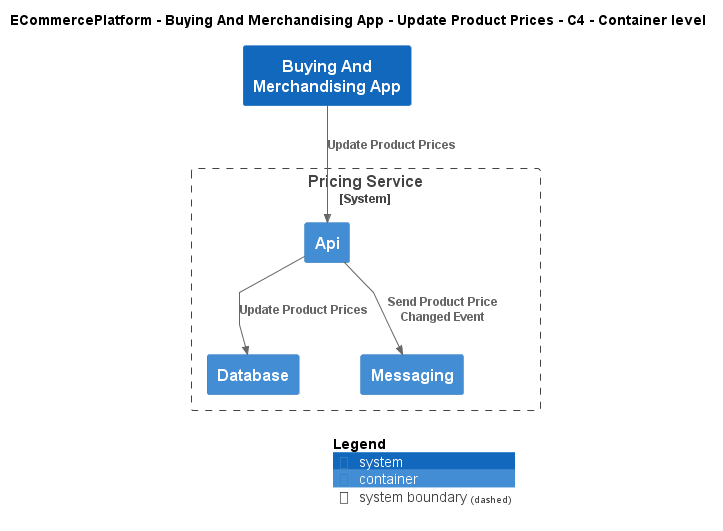

The diagram above was rendered by PlantUML. Its source (embedded in the PNG):
@startuml
!include ..\..\..\..\..\.c4s\C4_Container.puml

AddElementTag("c4interflow:lifecycle:new", $bgColor=green, $fontColor=#ffffff, $borderColor=green, $shadowing="False")
AddElementTag("c4interflow:lifecycle:changed", $bgColor=orange, $fontColor=#ffffff, $borderColor=orange, $shadowing="False")
AddElementTag("c4interflow:lifecycle:removed", $bgColor=red, $fontColor=#ffffff, $borderColor=red, $shadowing="False")

AddRelTag("c4interflow:lifecycle:new", $textColor=green, $lineColor=green)
AddRelTag("c4interflow:lifecycle:changed", $textColor=orange, $lineColor=orange)
AddRelTag("c4interflow:lifecycle:removed", $textColor=red, $lineColor=red)

SHOW_PERSON_PORTRAIT()
LAYOUT_TOP_DOWN()

skinparam linetype polyline

title ECommercePlatform - Buying And Merchandising App - Update Product Prices - C4 - Container level

System(ECommercePlatform.SoftwareSystems.BuyingAndMerchandisingApp, "Buying And Merchandising App", "")

System_Boundary(ECommercePlatform.SoftwareSystems.PricingService, "Pricing Service") {
    Container(ECommercePlatform.SoftwareSystems.PricingService.Containers.Api, "Api", "", "")
    Container(ECommercePlatform.SoftwareSystems.PricingService.Containers.Database, "Database", "", "")
    Container(ECommercePlatform.SoftwareSystems.PricingService.Containers.Messaging, "Messaging", "", "")
}

Rel(ECommercePlatform.SoftwareSystems.BuyingAndMerchandisingApp, ECommercePlatform.SoftwareSystems.PricingService.Containers.Api, "Update Product Prices")
Rel(ECommercePlatform.SoftwareSystems.PricingService.Containers.Api, ECommercePlatform.SoftwareSystems.PricingService.Containers.Database, "Update Product Prices")
Rel(ECommercePlatform.SoftwareSystems.PricingService.Containers.Api, ECommercePlatform.SoftwareSystems.PricingService.Containers.Messaging, "Send Product Price Changed Event")


SHOW_LEGEND()
@enduml